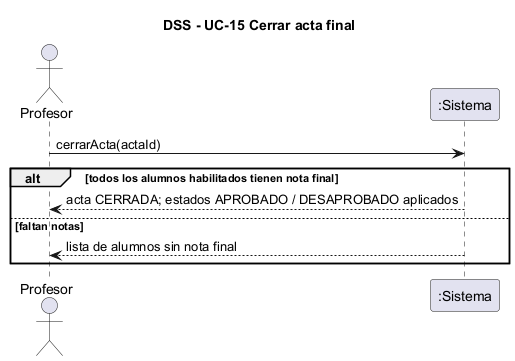

The diagram above was rendered by PlantUML. Its source (embedded in the PNG):
@startuml dss-cerrar-acta
skinparam shadowing false
title DSS - UC-15 Cerrar acta final
actor "Profesor" as U
participant ":Sistema" as S
U -> S : cerrarActa(actaId)
alt todos los alumnos habilitados tienen nota final
  S --> U : acta CERRADA; estados APROBADO / DESAPROBADO aplicados
else faltan notas
  S --> U : lista de alumnos sin nota final
end
@enduml